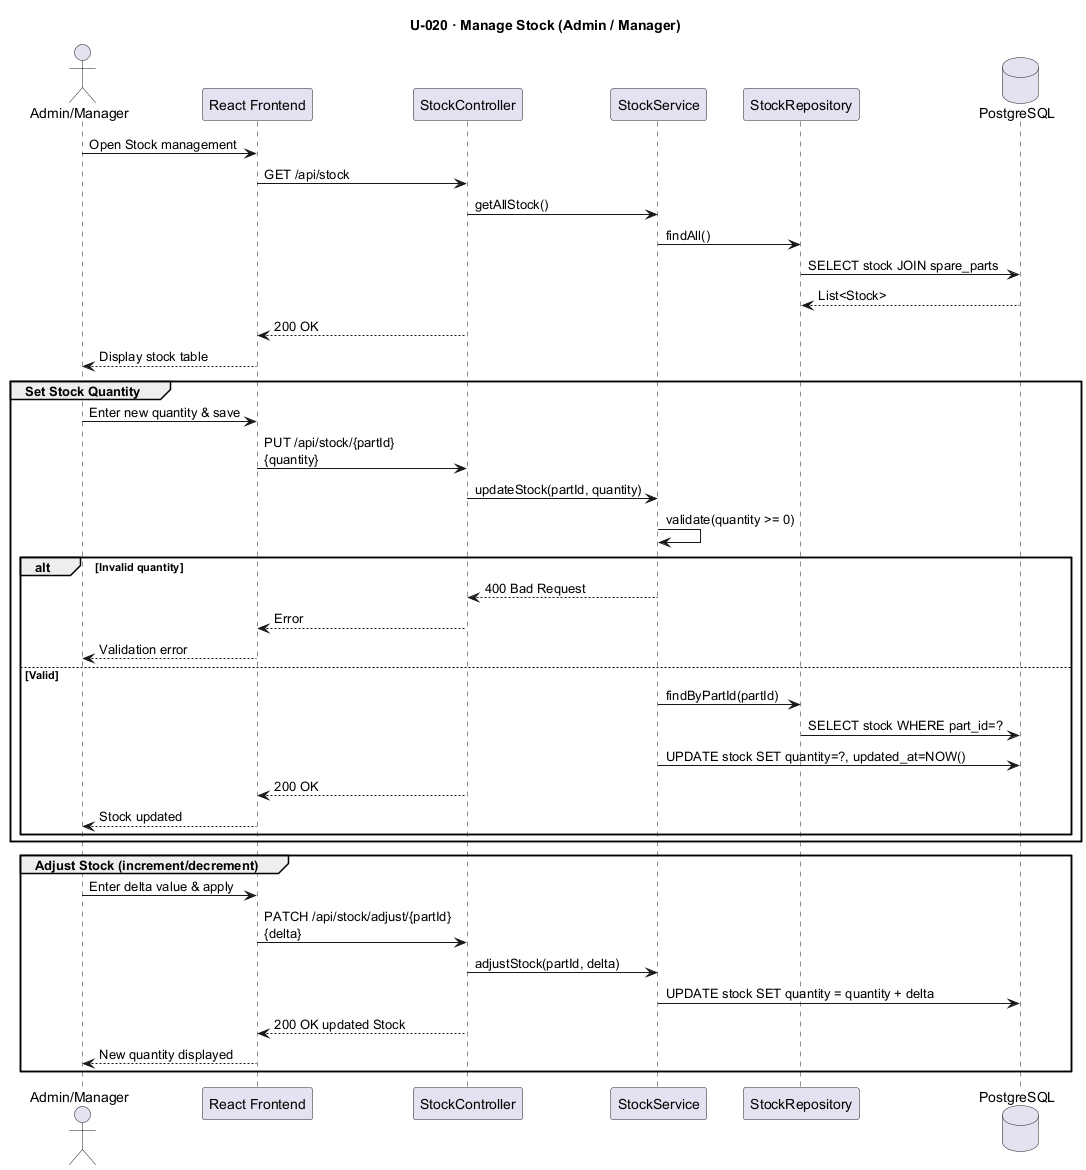

The diagram above was rendered by PlantUML. Its source (embedded in the PNG):
@startuml U020_ManageStock
title U-020 · Manage Stock (Admin / Manager)

actor       "Admin/Manager"   as AM
participant "React Frontend"   as FE
participant "StockController"  as SC
participant "StockService"     as SS
participant "StockRepository"  as SR
database    "PostgreSQL"       as DB

AM -> FE : Open Stock management
FE -> SC : GET /api/stock
SC -> SS : getAllStock()
SS -> SR : findAll()
SR -> DB : SELECT stock JOIN spare_parts
DB --> SR : List<Stock>
SC --> FE : 200 OK
FE --> AM : Display stock table

group Set Stock Quantity
    AM -> FE  : Enter new quantity & save
    FE -> SC  : PUT /api/stock/{partId}\n{quantity}
    SC -> SS  : updateStock(partId, quantity)
    SS -> SS  : validate(quantity >= 0)
    alt Invalid quantity
        SS --> SC : 400 Bad Request
        SC --> FE : Error
        FE --> AM : Validation error
    else Valid
        SS -> SR  : findByPartId(partId)
        SR -> DB  : SELECT stock WHERE part_id=?
        SS -> DB  : UPDATE stock SET quantity=?, updated_at=NOW()
        SC --> FE : 200 OK
        FE --> AM : Stock updated
    end
end

group Adjust Stock (increment/decrement)
    AM -> FE  : Enter delta value & apply
    FE -> SC  : PATCH /api/stock/adjust/{partId}\n{delta}
    SC -> SS  : adjustStock(partId, delta)
    SS -> DB  : UPDATE stock SET quantity = quantity + delta
    SC --> FE : 200 OK updated Stock
    FE --> AM : New quantity displayed
end
@enduml